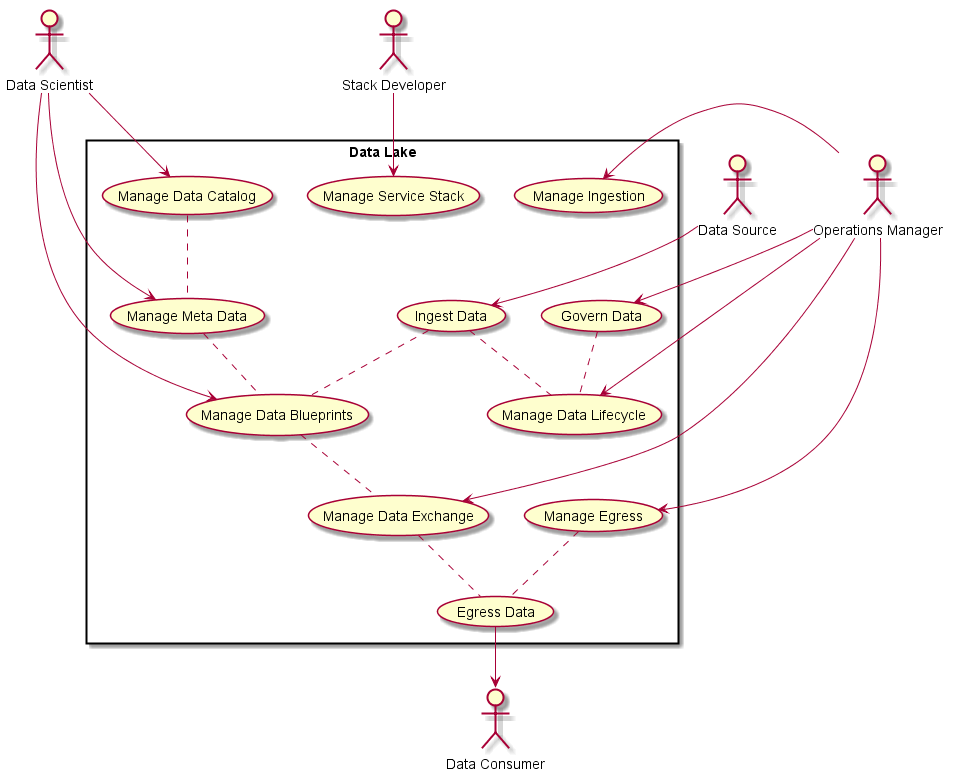

The diagram above was rendered by PlantUML. Its source (embedded in the PNG):
@startuml
:Data Consumer: as consumer
:Data Scientist: as nerd
:Data Source: as source
:Operations Manager: as ops
:Stack Developer: as stack

rectangle "Data Lake" {
  (Govern Data) as GD
  (Manage Data Blueprints) as MDB
  (Manage Data Catalog) as MDC
  (Manage Data Exchange) as MDE
  (Manage Data Lifecycle) as MDL
  (Manage Ingestion) as MI
  (Manage Egress) as ME
  (Ingest Data) as ID
  (Manage Meta Data) as MMD
  (Egress Data) as ED
  (Manage Service Stack) as MSS
}

source --> ID
ops -> MI
ops -> GD
nerd --> MDB
nerd --> MDC
ops --> MDE
ops --> MDL
nerd --> MMD
ED --> consumer
ID .. MDB
MDB .. MDE
ID .. MDL
MDE .. ED
MDC .. MMD
MMD .. MDB
GD .. MDL
stack --> MSS
ops --> ME
ME .. ED

@enduml